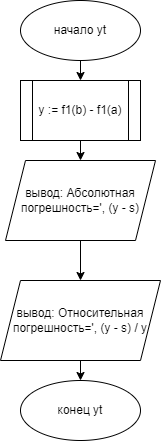

The diagram above was exported from draw.io. Its source (the exported page's mxGraphModel, read from the mxfile embedded in the PNG):
<mxGraphModel dx="827" dy="452" grid="1" gridSize="10" guides="1" tooltips="1" connect="1" arrows="1" fold="1" page="1" pageScale="1" pageWidth="827" pageHeight="1169" math="0" shadow="0">
  <root>
    <mxCell id="0" />
    <mxCell id="1" parent="0" />
    <mxCell id="KU4KmvyVD2-EMeuZVuoc-3" style="edgeStyle=orthogonalEdgeStyle;rounded=0;orthogonalLoop=1;jettySize=auto;html=1;exitX=0.5;exitY=1;exitDx=0;exitDy=0;entryX=0.5;entryY=0;entryDx=0;entryDy=0;" edge="1" parent="1" source="KU4KmvyVD2-EMeuZVuoc-1">
      <mxGeometry relative="1" as="geometry">
        <mxPoint x="400" y="120" as="targetPoint" />
      </mxGeometry>
    </mxCell>
    <mxCell id="KU4KmvyVD2-EMeuZVuoc-1" value="начало yt" style="ellipse;whiteSpace=wrap;html=1;" vertex="1" parent="1">
      <mxGeometry x="340" y="40" width="120" height="60" as="geometry" />
    </mxCell>
    <mxCell id="KU4KmvyVD2-EMeuZVuoc-6" style="edgeStyle=orthogonalEdgeStyle;rounded=0;orthogonalLoop=1;jettySize=auto;html=1;exitX=0.5;exitY=1;exitDx=0;exitDy=0;entryX=0.5;entryY=0;entryDx=0;entryDy=0;" edge="1" parent="1" target="KU4KmvyVD2-EMeuZVuoc-4">
      <mxGeometry relative="1" as="geometry">
        <mxPoint x="400" y="180" as="sourcePoint" />
      </mxGeometry>
    </mxCell>
    <mxCell id="KU4KmvyVD2-EMeuZVuoc-7" style="edgeStyle=orthogonalEdgeStyle;rounded=0;orthogonalLoop=1;jettySize=auto;html=1;exitX=0.5;exitY=1;exitDx=0;exitDy=0;" edge="1" parent="1" source="KU4KmvyVD2-EMeuZVuoc-4" target="KU4KmvyVD2-EMeuZVuoc-5">
      <mxGeometry relative="1" as="geometry" />
    </mxCell>
    <mxCell id="KU4KmvyVD2-EMeuZVuoc-4" value="вывод:&amp;nbsp;Абсолютная погрешность=', (y - s)" style="shape=parallelogram;perimeter=parallelogramPerimeter;whiteSpace=wrap;html=1;fixedSize=1;" vertex="1" parent="1">
      <mxGeometry x="325" y="200" width="150" height="80" as="geometry" />
    </mxCell>
    <mxCell id="KU4KmvyVD2-EMeuZVuoc-9" style="edgeStyle=orthogonalEdgeStyle;rounded=0;orthogonalLoop=1;jettySize=auto;html=1;exitX=0.5;exitY=1;exitDx=0;exitDy=0;entryX=0.5;entryY=0;entryDx=0;entryDy=0;" edge="1" parent="1" source="KU4KmvyVD2-EMeuZVuoc-5" target="KU4KmvyVD2-EMeuZVuoc-8">
      <mxGeometry relative="1" as="geometry" />
    </mxCell>
    <mxCell id="KU4KmvyVD2-EMeuZVuoc-5" value="вывод: Относительная погрешность=', (y - s) / y" style="shape=parallelogram;perimeter=parallelogramPerimeter;whiteSpace=wrap;html=1;fixedSize=1;" vertex="1" parent="1">
      <mxGeometry x="320" y="320" width="160" height="80" as="geometry" />
    </mxCell>
    <mxCell id="KU4KmvyVD2-EMeuZVuoc-8" value="конец yt" style="ellipse;whiteSpace=wrap;html=1;" vertex="1" parent="1">
      <mxGeometry x="340" y="420" width="120" height="60" as="geometry" />
    </mxCell>
    <mxCell id="KU4KmvyVD2-EMeuZVuoc-10" value="y := f1(b) - f1(a)" style="shape=process;whiteSpace=wrap;html=1;backgroundOutline=1;" vertex="1" parent="1">
      <mxGeometry x="340" y="120" width="120" height="60" as="geometry" />
    </mxCell>
  </root>
</mxGraphModel>